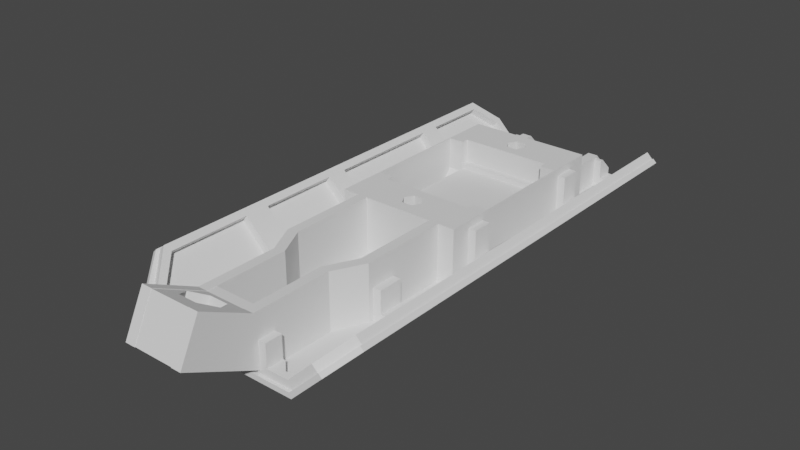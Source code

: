 # Source: FootBracket.blend  (saved by Blender 3.3.6; exported with 4.5.12 LTS)
import bpy
from mathutils import Matrix  # noqa: F401  (used for matrix-valued properties, if any)

bpy.ops.wm.read_factory_settings(use_empty=True)
scene = bpy.context.scene
scene.name = 'Scene'

# ---- collections
col_footbracket = bpy.data.collections.new('FootBracket'); scene.collection.children.link(col_footbracket)

# ---- materials (node trees are filled in below, after node groups)
mat_stldefaultmaterial = bpy.data.materials.new('STLDefaultMaterial')
mat_stldefaultmaterial.use_transparent_shadow = False

# ---- material node trees

# ---- world
world_world = bpy.data.worlds.new('World'); scene.world = world_world
world_world.use_nodes = True; world_world.node_tree.nodes.clear()
_N = world_world.node_tree.nodes; _L = world_world.node_tree.links
n0 = _N.new('ShaderNodeOutputWorld'); n0.name = 'World Output'; n0.location = (300, 300)
n1 = _N.new('ShaderNodeBackground'); n1.name = 'Background'; n1.location = (10, 300)
n1.inputs[0].default_value = (0.05088, 0.05088, 0.05088, 1.0)
_L.new(n1.outputs[0], n0.inputs[0])
n0.is_active_output = True
world_world.color = (0.05088, 0.05088, 0.05088)
world_world.use_sun_shadow = False
world_world.sun_shadow_jitter_overblur = 0.0

# ---- meshes
me_footbracket = bpy.data.meshes.new('FootBracket')
me_footbracket.from_pydata([(4.0, -43.53, -28.0), (4.0, -43.53, -17.01), (7.0, -37.53, -17.01), (7.0, -37.53, -28.0), (4.0, -59.99, -17.06), (4.0, -60.0, -17.01), (4.0, -57.13, -28.0), (4.0, -58.05, -24.49), (4.0, -58.06, -17.06), (7.0, 20.29, -17.3), (7.0, 25.0, -22.0), (7.0, 25.0, -28.0), (7.0, 20.29, -28.0), (4.0, -73.92, -19.97), (4.0, -60.02, -26.91), (4.0, -60.0, -27.0), (4.0, -70.0, -12.0), (4.0, -62.0, -16.0), (4.0, -61.99, -16.08), (4.0, -69.97, -12.08), (4.0, -74.0, -20.0), (4.0, -60.01, -17.06), (4.0, -58.0, -28.0), (4.0, -59.97, -26.94), (4.0, -58.04, -27.93), (7.0, -20.29, -17.01), (7.0, -20.29, -28.0), (7.0, 32.0, -28.0), (7.0, 32.0, -22.0), (7.0, 35.0, -25.0), (7.0, 35.0, -28.5), (7.0, 35.0, -28.5), (7.0, 35.0, -28.0), (-7.0, -37.53, -28.0), (-7.0, -37.53, -17.01), (-4.0, -43.53, -17.01), (-4.0, -43.53, -28.0), (-4.0, -58.05, -24.49), (-4.0, -57.13, -28.0), (-4.0, -60.0, -17.01), (-4.0, -59.99, -17.06), (-4.0, -58.06, -17.06), (-7.0, 25.0, -28.0), (-7.0, 25.0, -22.0), (-7.0, 20.29, -17.3), (-7.0, 20.29, -28.0), (-4.0, -69.97, -12.08), (-4.0, -61.99, -16.08), (-4.0, -62.0, -16.0), (-4.0, -74.0, -20.0), (-4.0, -60.0, -27.0), (-4.0, -60.02, -26.91), (-4.0, -73.92, -19.97), (-4.0, -70.0, -12.0), (-4.0, -60.01, -17.06), (-4.0, -58.0, -28.0), (-4.0, -58.04, -27.93), (-4.0, -59.97, -26.94), (-7.0, -20.29, -28.0), (-7.0, -20.29, -17.01), (-7.0, 35.0, -28.5), (-7.0, 35.0, -28.5), (-7.0, 35.0, -25.0), (-7.0, 32.0, -22.0), (-7.0, 32.0, -28.0), (-7.0, 35.0, -28.0), (9.0, -38.0, -28.0), (9.0, -38.0, -17.01), (6.0, -44.0, -17.01), (6.0, -44.0, -28.0), (6.0, -56.0, -27.9), (6.0, -56.0, -28.0), (6.0, -60.0, -17.01), (6.0, -58.72, -21.9), (6.0, -56.0, -21.9), (9.0, 25.0, -28.0), (9.0, 25.0, -22.0), (9.0, 20.29, -17.3), (9.0, 20.29, -28.0), (6.0, -60.0, -27.0), (6.0, -62.0, -16.0), (6.0, -70.0, -12.0), (6.0, -74.0, -20.0), (6.0, -59.4, -27.3), (6.0, -59.4, -21.9), (9.0, -32.0, -28.0), (9.0, -20.29, -28.0), (9.0, -20.29, -17.01), (9.0, -37.0, -28.0), (9.0, -37.0, -21.9), (9.0, -32.0, -21.9), (9.0, 35.0, -28.5), (9.0, 35.0, -28.5), (9.0, 35.0, -25.0), (9.0, 32.0, -22.0), (9.0, 32.0, -22.69), (9.0, 34.5, -25.1), (9.0, 34.5, -27.9), (9.0, 34.5, -28.0), (9.0, 35.0, -28.0), (9.0, 31.8, -22.5), (9.0, 31.1, -28.0), (9.0, 31.1, -27.9), (9.0, 31.1, -25.1), (9.0, 31.1, -22.5), (-6.0, -44.0, -28.0), (-6.0, -44.0, -17.01), (-9.0, -38.0, -17.01), (-9.0, -38.0, -28.0), (-6.0, -58.72, -21.9), (-6.0, -60.0, -17.01), (-6.0, -56.0, -28.0), (-6.0, -56.0, -27.9), (-6.0, -56.0, -21.9), (-9.0, 20.29, -17.3), (-9.0, 25.0, -22.0), (-9.0, 25.0, -28.0), (-9.0, 20.29, -28.0), (-6.0, -60.0, -27.0), (-6.0, -74.0, -20.0), (-6.0, -70.0, -12.0), (-6.0, -62.0, -16.0), (-6.0, -59.4, -27.3), (-6.0, -59.4, -21.9), (-9.0, -37.0, -28.0), (-9.0, -20.29, -17.01), (-9.0, -20.29, -28.0), (-9.0, -32.0, -28.0), (-9.0, -32.0, -28.0), (-9.0, -32.0, -21.9), (-9.0, -37.0, -28.0), (-9.0, -37.0, -21.9), (-9.0, 34.5, -25.1), (-9.0, 32.0, -22.69), (-9.0, 32.0, -22.0), (-9.0, 35.0, -25.0), (-9.0, 35.0, -28.5), (-9.0, 35.0, -28.5), (-9.0, 35.0, -28.0), (-9.0, 34.5, -28.0), (-9.0, 34.5, -27.9), (-9.0, 31.1, -28.0), (-9.0, 31.8, -22.5), (-9.0, 31.1, -22.5), (-9.0, 31.1, -25.1), (-9.0, 31.1, -27.9), (5.5, -58.0, -28.0), (5.5, -59.4, -27.3), (-5.5, -59.4, -27.3), (-5.5, -58.0, -28.0), (-12.29, -16.0, -27.41), (-12.29, -16.0, -28.0), (-12.29, -20.29, -28.0), (-12.29, 20.29, -17.01), (-12.29, 20.29, -28.0), (-12.29, 15.94, -28.0), (-12.29, 15.94, -27.41), (-12.29, -20.29, -17.01), (-12.29, -16.0, -18.5), (-12.29, 15.9, -18.5), (-12.29, 11.9, -18.5), (-12.29, 11.9, -27.41), (-12.29, 11.9, -28.0), (-12.29, -12.0, -28.0), (-12.29, -12.0, -27.41), (-12.29, -12.0, -18.5), (12.29, 15.94, -27.41), (12.29, 15.94, -28.0), (12.29, 20.29, -28.0), (12.29, -20.29, -17.01), (12.29, -20.29, -28.0), (12.29, -16.0, -28.0), (12.29, -16.0, -27.41), (12.29, -16.0, -18.5), (12.29, 20.29, -17.01), (12.29, 15.9, -18.5), (12.29, -12.0, -18.5), (12.29, -12.0, -27.41), (12.29, -12.0, -28.0), (12.29, 11.9, -28.0), (12.29, 11.9, -27.41), (12.29, 11.9, -18.5), (9.1, 12.1, -17.01), (9.1, 10.6, -17.01), (12.1, 10.6, -17.01), (0.9975, -14.27, -17.01), (1.995, -16.0, -17.01), (-2.9, -12.1, -17.01), (-0.9975, -14.27, -17.01), (9.1, -12.1, -17.01), (2.9, -12.1, -17.01), (12.1, -10.6, -17.01), (9.1, -10.6, -17.01), (-9.1, -12.1, -17.01), (-9.1, -10.6, -17.01), (-12.1, -10.6, -17.01), (-12.1, 10.6, -17.01), (-9.1, 10.6, -17.01), (-9.1, 12.1, -17.01), (0.9975, -17.73, -17.01), (-0.9975, -17.73, -17.01), (-1.995, -16.0, -17.01), (-0.9975, 14.27, -17.01), (-1.995, 16.0, -17.01), (-2.9, 12.1, -17.01), (2.9, 12.1, -17.01), (0.9975, 14.27, -17.01), (1.995, 16.0, -17.01), (-0.9975, 17.73, -17.01), (0.9975, 17.73, -17.01), (-6.574e-05, -20.29, -28.0), (-6.574e-05, 20.29, -28.0), (-2.9, -10.6, -21.6), (2.9, -10.6, -21.6), (2.9, -10.6, -22.6), (-2.9, -10.6, -22.6), (12.1, 10.6, -22.6), (12.1, 10.6, -23.3), (12.1, -10.6, -23.3), (12.1, -10.6, -22.6), (-9.1, 10.6, -21.6), (-8.9, 10.6, -22.6), (-2.9, 10.6, -22.6), (-2.9, 10.6, -21.6), (-12.1, 10.6, -23.3), (-12.1, 8.1, -27.1), (-8.9, 8.1, -27.1), (-8.9, 10.6, -23.3), (2.9, 10.6, -21.6), (2.9, 10.6, -22.6), (8.9, 10.6, -22.6), (9.1, 10.6, -21.6), (-2.9, 12.1, -21.6), (-9.1, 12.1, -21.6), (9.1, 12.1, -21.6), (2.9, 12.1, -21.6), (-9.1, -10.6, -21.6), (-9.1, -12.1, -21.6), (-2.9, -12.1, -21.6), (9.1, -10.6, -21.6), (2.9, -12.1, -21.6), (9.1, -12.1, -21.6), (-12.1, -10.6, -21.6), (-12.1, 10.6, -21.6), (12.1, -10.6, -21.6), (12.1, 10.6, -21.6), (-8.9, -8.1, -27.1), (-8.9, -10.6, -23.3), (-12.1, -10.6, -22.6), (-12.1, -10.6, -23.3), (-12.1, 10.6, -22.6), (12.1, -8.1, -27.1), (8.9, -8.1, -27.1), (8.9, -10.6, -23.3), (-8.9, -10.6, -22.6), (8.9, 10.6, -23.3), (8.9, 8.1, -27.1), (12.1, 8.1, -27.1), (8.9, -10.6, -22.6), (-12.1, -8.1, -27.1), (-0.9975, -69.52, -22.17), (0.9975, -69.52, -22.17), (-1.995, -67.97, -22.94), (-0.9975, -66.43, -23.71), (1.995, -67.97, -22.94), (0.9975, -66.43, -23.71), (-3.675, -64.03, -15.05), (-3.001, -62.98, -15.58), (2.357, -61.99, -16.08), (3.675, -64.03, -15.05), (-1.837, -66.87, -13.63), (1.837, -66.87, -13.63), (1.838, -61.18, -16.48), (-1.838, -61.18, -16.48), (1.837, 19.18, -29.0), (-6.687e-05, 19.18, -29.0), (-6.687e-05, 35.0, -29.0), (13.0, 35.0, -29.0), (13.0, -60.0, -29.0), (-6.687e-05, -60.0, -29.0), (-6.687e-05, -19.18, -29.0), (1.838, -19.18, -29.0), (3.675, -16.0, -29.0), (3.675, 16.0, -29.0), (1.837, -12.82, -29.0), (-6.687e-05, -12.82, -29.0), (-6.687e-05, 12.82, -29.0), (1.838, 12.82, -29.0), (23.0, -55.0, -19.0), (19.46, -60.0, -22.54), (19.46, 35.0, -22.54), (23.0, 30.0, -19.0), (-1.837, 12.82, -29.0), (-1.837, -12.82, -29.0), (-3.675, 16.0, -29.0), (-3.675, -16.0, -29.0), (-1.837, 19.18, -29.0), (-13.0, -60.0, -29.0), (-13.0, 35.0, -29.0), (-1.837, -19.18, -29.0), (-23.0, -55.0, -19.0), (-23.0, 30.0, -19.0), (-19.46, 35.0, -22.54), (-19.46, -60.0, -22.54), (5.5, -59.4, -28.0), (-6.574e-05, -60.0, -28.0), (12.59, -60.0, -28.0), (12.59, -59.4, -28.0), (12.54, -59.4, -28.0), (10.0, -59.4, -28.0), (8.0, -59.4, -28.0), (5.9, -59.4, -28.0), (12.54, 34.5, -28.0), (12.59, 34.5, -28.0), (12.59, 35.0, -28.0), (11.01, 34.5, -28.0), (12.39, -16.0, -28.0), (9.0, -32.0, -28.0), (12.54, -32.0, -28.0), (12.59, -32.0, -28.0), (12.59, 33.1, -28.0), (12.53, 33.1, -28.0), (11.2, 31.48, -28.0), (11.01, 31.1, -28.0), (12.39, 15.94, -28.0), (12.39, 11.9, -28.0), (12.39, -12.0, -28.0), (9.0, -37.0, -28.0), (8.0, -56.0, -28.0), (10.0, -58.0, -28.0), (12.54, -58.0, -28.0), (12.54, -37.0, -28.0), (12.59, -58.0, -28.0), (12.59, -37.0, -28.0), (-6.574e-05, 35.0, -28.0), (21.09, -12.0, -19.49), (21.09, 11.9, -19.49), (14.87, 11.9, -25.72), (14.87, -12.0, -25.72), (21.09, -32.0, -19.49), (21.09, -16.0, -19.49), (14.87, -16.0, -25.72), (14.83, 14.66, -25.76), (14.83, 15.94, -25.76), (21.09, 15.94, -19.49), (21.09, 29.3, -19.49), (17.69, 33.1, -22.89), (18.76, -60.0, -21.83), (18.76, 35.0, -21.83), (18.09, 34.5, -22.49), (18.09, -59.4, -22.49), (22.09, -54.4, -18.49), (22.29, 30.0, -18.29), (22.09, 30.0, -18.49), (22.29, -55.0, -18.29), (22.09, -37.0, -18.49), (22.09, 15.94, -18.49), (22.09, 11.9, -18.49), (22.09, -12.0, -18.49), (22.09, -32.0, -18.49), (22.09, -16.0, -18.49), (21.09, -53.7, -19.49), (21.09, -37.0, -19.49), (17.69, -58.0, -22.89), (-12.54, -59.4, -28.0), (-12.59, -59.4, -28.0), (-12.59, -60.0, -28.0), (-5.5, -59.4, -28.0), (-5.9, -59.4, -28.0), (-8.0, -59.4, -28.0), (-10.0, -59.4, -28.0), (-12.31, 32.68, -28.0), (-12.53, 33.1, -28.0), (-12.59, 33.1, -28.0), (-12.59, -32.0, -28.0), (-12.54, -32.0, -28.0), (-12.39, -16.0, -28.0), (-11.01, 31.1, -28.0), (-12.39, 15.94, -28.0), (-12.39, 11.9, -28.0), (-12.39, -12.0, -28.0), (-11.01, 34.5, -28.0), (-12.59, 35.0, -28.0), (-12.59, 34.5, -28.0), (-12.54, 34.5, -28.0), (-8.0, -56.0, -28.0), (-12.54, -37.0, -28.0), (-12.54, -58.0, -28.0), (-10.0, -58.0, -28.0), (-12.59, -37.0, -28.0), (-12.59, -58.0, -28.0), (-21.09, -53.7, -19.49), (-17.69, -58.0, -22.89), (-21.09, -37.0, -19.49), (-18.76, 35.0, -21.83), (-18.76, -60.0, -21.83), (-18.09, -59.4, -22.49), (-18.09, 34.5, -22.49), (-22.09, 11.9, -18.49), (-22.09, 15.94, -18.49), (-22.09, 30.0, -18.49), (-22.29, -55.0, -18.29), (-22.09, -54.4, -18.49), (-22.29, 30.0, -18.29), (-22.09, -16.0, -18.49), (-22.09, -12.0, -18.49), (-22.09, -37.0, -18.49), (-22.09, -32.0, -18.49), (-17.69, 33.1, -22.89), (-21.09, 29.3, -19.49), (-21.09, 15.94, -19.49), (-14.83, 15.94, -25.76), (-21.09, -16.0, -19.49), (-21.09, -32.0, -19.49), (-14.87, -16.0, -25.72), (-14.83, 14.66, -25.76), (-14.87, -12.0, -25.72), (-21.09, 11.9, -19.49), (-21.09, -12.0, -19.49), (-14.87, 11.9, -25.72), (-0.9975, -17.73, -26.0), (-1.995, -16.0, -26.0), (0.9975, -17.73, -26.0), (1.995, -16.0, -26.0), (0.9975, -14.27, -26.0), (-0.9975, -14.27, -26.0), (-1.837, -19.18, -28.0), (-3.675, -16.0, -28.0), (1.838, -19.18, -28.0), (3.675, -16.0, -28.0), (1.837, -12.82, -28.0), (-1.837, -12.82, -28.0), (-0.9975, 14.27, -26.0), (-1.995, 16.0, -26.0), (0.9975, 14.27, -26.0), (1.995, 16.0, -26.0), (0.9975, 17.73, -26.0), (-0.9975, 17.73, -26.0), (-1.837, 12.82, -28.0), (-3.675, 16.0, -28.0), (1.838, 12.82, -28.0), (3.675, 16.0, -28.0), (1.837, 19.18, -28.0), (-1.837, 19.18, -28.0), (-0.9975, -64.9, -20.67), (-1.995, -66.45, -19.89), (0.9975, -64.9, -20.67), (1.995, -66.45, -19.89), (0.9975, -67.99, -19.12), (-0.9975, -67.99, -19.12), (-1.837, -62.71, -19.53), (-3.675, -65.55, -18.11), (1.838, -62.71, -19.53), (3.675, -65.55, -18.11), (1.837, -68.4, -16.68), (-1.837, -68.4, -16.68), (19.95, 15.94, -18.32), (20.94, 15.94, -17.34), (20.94, 30.0, -17.34), (19.94, 29.3, -18.34), (11.01, 31.1, -26.4), (11.01, 34.5, -26.4), (10.5, 34.5, -26.4), (10.5, 31.1, -26.4), (16.54, 33.1, -21.74), (16.94, 34.5, -21.34), (11.88, 34.5, -26.4), (12.01, 33.1, -26.31), (19.94, -53.7, -18.34), (16.54, -58.0, -21.74), (16.94, -59.4, -21.34), (20.94, -54.4, -17.34), (11.88, -58.0, -26.4), (11.88, -59.4, -26.4), (8.0, -56.0, -26.4), (7.5, -56.0, -26.4), (7.5, -59.4, -26.4), (8.0, -59.4, -26.4), (19.94, -37.0, -18.34), (20.94, -37.0, -17.34), (20.94, -32.0, -17.34), (19.94, -32.0, -18.34), (11.88, -32.0, -26.4), (11.88, -37.0, -26.4), (10.6, -32.0, -26.4), (10.6, -37.0, -26.4), (19.95, -12.0, -18.32), (20.94, -12.0, -17.34), (20.94, 11.9, -17.34), (19.95, 11.9, -18.32), (19.95, -16.0, -18.32), (13.8, -12.0, -23.98), (13.8, -16.0, -23.98), (13.79, 15.94, -23.98), (13.8, 15.9, -18.5), (13.8, 11.9, -18.5), (13.8, 11.9, -23.98), (20.94, -16.0, -17.34), (13.8, -12.0, -18.5), (13.8, -16.0, -18.5), (10.6, -32.0, -21.9), (10.6, -37.0, -21.9), (7.5, -56.0, -21.9), (7.5, -59.4, -21.9), (10.5, 34.5, -25.1), (10.5, 31.1, -25.1), (10.0, -58.0, -26.4), (10.0, -59.4, -26.4), (10.5, 31.8, -22.5), (10.5, 31.1, -22.5), (-19.95, 15.94, -18.32), (-19.94, 29.3, -18.34), (-20.94, 30.0, -17.34), (-20.94, 15.94, -17.34), (-11.01, 31.1, -26.4), (-10.5, 31.1, -26.4), (-10.5, 34.5, -26.4), (-11.01, 34.5, -26.4), (-16.54, 33.1, -21.74), (-12.01, 33.1, -26.31), (-11.88, 34.5, -26.4), (-16.94, 34.5, -21.34), (-19.94, -53.7, -18.34), (-20.94, -54.4, -17.34), (-16.94, -59.4, -21.34), (-16.54, -58.0, -21.74), (-11.88, -59.4, -26.4), (-11.88, -58.0, -26.4), (-8.0, -56.0, -26.4), (-8.0, -59.4, -26.4), (-7.5, -59.4, -26.4), (-7.5, -56.0, -26.4), (-19.94, -37.0, -18.34), (-20.94, -37.0, -17.34), (-19.94, -32.0, -18.34), (-20.94, -32.0, -17.34), (-11.88, -37.0, -26.4), (-11.88, -32.0, -26.4), (-10.6, -37.0, -26.4), (-10.6, -32.0, -26.4), (-19.95, -12.0, -18.32), (-19.95, 11.9, -18.32), (-20.94, 11.9, -17.34), (-20.94, -12.0, -17.34), (-19.95, -16.0, -18.32), (-13.8, -16.0, -23.98), (-13.8, -12.0, -23.98), (-13.79, 15.94, -23.98), (-13.8, 11.9, -23.98), (-13.8, 11.9, -18.5), (-13.8, 15.9, -18.5), (-20.94, -16.0, -17.34), (-13.8, -16.0, -18.5), (-13.8, -12.0, -18.5), (-10.6, -37.0, -21.9), (-10.6, -32.0, -21.9), (-7.5, -59.4, -21.9), (-7.5, -56.0, -21.9), (-10.5, 31.1, -25.1), (-10.5, 34.5, -25.1), (-10.0, -59.4, -26.4), (-10.0, -58.0, -26.4), (-10.5, 31.1, -22.5), (-10.5, 31.8, -22.5)], [], [(0, 1, 2), (0, 2, 3), (4, 5, 1), (1, 0, 6), (6, 7, 8), (8, 4, 1), (1, 6, 8), (9, 10, 11), (9, 11, 12), (13, 14, 15), (16, 17, 18), (16, 18, 19), (13, 15, 20), (16, 19, 13), (13, 20, 16), (4, 21, 18), (18, 17, 5), (18, 5, 4), (22, 15, 14), (14, 23, 24), (24, 7, 6), (22, 14, 24), (22, 24, 6), (3, 2, 25), (3, 25, 26), (27, 28, 29), (29, 30, 31), (32, 27, 29), (29, 31, 32), (11, 10, 28), (11, 28, 27), (33, 34, 35), (33, 35, 36), (37, 38, 36), (35, 39, 40), (41, 37, 36), (35, 40, 41), (36, 35, 41), (42, 43, 44), (42, 44, 45), (46, 47, 48), (49, 50, 51), (49, 51, 52), (46, 48, 53), (49, 52, 46), (46, 53, 49), (48, 47, 54), (54, 40, 39), (54, 39, 48), (55, 38, 37), (56, 57, 51), (55, 37, 56), (51, 50, 55), (55, 56, 51), (58, 59, 34), (58, 34, 33), (60, 61, 62), (62, 63, 64), (65, 60, 62), (62, 64, 65), (64, 63, 43), (64, 43, 42), (66, 67, 68), (66, 68, 69), (70, 71, 69), (69, 68, 72), (72, 73, 74), (74, 70, 69), (69, 72, 74), (75, 76, 77), (75, 77, 78), (79, 80, 81), (79, 81, 82), (73, 72, 80), (80, 79, 83), (84, 73, 80), (80, 83, 84), (85, 86, 87), (67, 66, 88), (67, 88, 89), (90, 85, 87), (67, 89, 90), (87, 67, 90), (91, 92, 93), (93, 94, 95), (96, 97, 98), (93, 95, 96), (99, 91, 93), (96, 98, 99), (93, 96, 99), (100, 95, 94), (76, 75, 101), (102, 103, 104), (76, 101, 102), (100, 94, 76), (76, 102, 104), (76, 104, 100), (105, 106, 107), (105, 107, 108), (109, 110, 106), (106, 105, 111), (111, 112, 113), (113, 109, 106), (106, 111, 113), (114, 115, 116), (114, 116, 117), (118, 119, 120), (118, 120, 121), (122, 118, 121), (121, 110, 109), (123, 122, 121), (121, 109, 123), (124, 108, 107), (107, 125, 126), (126, 127, 128), (126, 128, 129), (130, 124, 107), (131, 130, 107), (107, 126, 129), (107, 129, 131), (132, 133, 134), (135, 136, 137), (138, 139, 140), (135, 137, 138), (132, 134, 135), (138, 140, 132), (135, 138, 132), (141, 116, 115), (134, 133, 142), (143, 144, 145), (134, 142, 143), (145, 141, 115), (115, 134, 143), (115, 143, 145), (20, 15, 79), (20, 79, 82), (16, 20, 82), (16, 82, 81), (2, 1, 68), (2, 68, 67), (25, 2, 67), (25, 67, 87), (1, 5, 72), (1, 72, 68), (77, 76, 10), (77, 10, 9), (5, 17, 80), (5, 80, 72), (83, 79, 15), (15, 22, 146), (147, 83, 15), (15, 146, 147), (17, 16, 81), (17, 81, 80), (30, 29, 93), (30, 93, 92), (29, 28, 94), (29, 94, 93), (28, 10, 76), (28, 76, 94), (31, 30, 92), (31, 92, 91), (50, 49, 119), (50, 119, 118), (49, 53, 120), (49, 120, 119), (35, 34, 107), (35, 107, 106), (107, 34, 59), (107, 59, 125), (39, 35, 106), (39, 106, 110), (44, 43, 115), (44, 115, 114), (48, 39, 110), (48, 110, 121), (148, 149, 55), (55, 50, 118), (118, 122, 148), (55, 118, 148), (53, 48, 121), (53, 121, 120), (62, 61, 136), (62, 136, 135), (63, 62, 135), (63, 135, 134), (43, 63, 134), (43, 134, 115), (137, 136, 61), (137, 61, 60), (150, 151, 152), (153, 154, 155), (153, 155, 156), (150, 152, 157), (158, 150, 157), (153, 156, 159), (160, 161, 162), (153, 159, 160), (158, 157, 153), (163, 164, 165), (165, 158, 153), (160, 162, 163), (165, 153, 160), (160, 163, 165), (166, 167, 168), (169, 170, 171), (171, 172, 173), (166, 168, 174), (175, 166, 174), (169, 171, 173), (176, 177, 178), (169, 173, 176), (175, 174, 169), (179, 180, 181), (181, 175, 169), (176, 178, 179), (181, 169, 176), (176, 179, 181), (174, 182, 183), (174, 183, 184), (185, 186, 169), (187, 188, 185), (189, 190, 187), (187, 185, 169), (169, 174, 184), (191, 192, 189), (169, 184, 191), (189, 187, 169), (191, 189, 169), (193, 194, 195), (196, 197, 198), (196, 198, 153), (169, 186, 199), (169, 199, 200), (196, 153, 157), (195, 196, 157), (157, 169, 200), (201, 188, 187), (157, 200, 201), (193, 195, 157), (201, 187, 193), (193, 157, 201), (202, 203, 153), (153, 198, 204), (204, 205, 206), (202, 153, 204), (202, 204, 206), (207, 206, 205), (205, 182, 174), (153, 203, 208), (153, 208, 209), (207, 205, 174), (174, 153, 209), (207, 174, 209), (170, 169, 87), (170, 87, 86), (126, 125, 157), (126, 157, 152), (25, 87, 169), (169, 157, 125), (59, 58, 210), (169, 125, 59), (210, 26, 25), (25, 169, 59), (25, 59, 210), (78, 77, 174), (78, 174, 168), (154, 153, 114), (154, 114, 117), (44, 114, 153), (153, 174, 77), (9, 12, 211), (153, 77, 9), (211, 45, 44), (44, 153, 9), (44, 9, 211), (212, 213, 214), (212, 214, 215), (216, 217, 218), (216, 218, 219), (220, 221, 222), (220, 222, 223), (224, 225, 226), (224, 226, 227), (228, 229, 230), (228, 230, 231), (220, 223, 232), (220, 232, 233), (228, 231, 234), (228, 234, 235), (212, 236, 237), (212, 237, 238), (239, 213, 240), (239, 240, 241), (195, 242, 243), (195, 243, 196), (244, 239, 192), (244, 192, 191), (245, 244, 191), (245, 191, 184), (196, 243, 220), (196, 220, 197), (183, 231, 245), (183, 245, 184), (236, 242, 195), (236, 195, 194), (205, 235, 234), (205, 234, 182), (198, 233, 232), (198, 232, 204), (204, 232, 235), (204, 235, 205), (197, 220, 233), (197, 233, 198), (234, 231, 183), (234, 183, 182), (228, 235, 232), (228, 232, 223), (241, 240, 190), (241, 190, 189), (238, 237, 193), (238, 193, 187), (193, 237, 236), (193, 236, 194), (212, 238, 240), (212, 240, 213), (240, 238, 187), (240, 187, 190), (239, 241, 189), (239, 189, 192), (227, 226, 246), (227, 246, 247), (248, 249, 224), (248, 224, 250), (218, 251, 252), (218, 252, 253), (250, 224, 227), (250, 227, 221), (221, 227, 247), (221, 247, 254), (254, 247, 249), (254, 249, 248), (255, 256, 257), (255, 257, 217), (230, 255, 217), (230, 217, 216), (252, 251, 257), (252, 257, 256), (219, 218, 253), (219, 253, 258), (258, 253, 255), (258, 255, 230), (259, 246, 226), (259, 226, 225), (253, 252, 256), (253, 256, 255), (217, 257, 251), (217, 251, 218), (247, 246, 259), (247, 259, 249), (249, 259, 225), (249, 225, 224), (223, 222, 229), (223, 229, 228), (236, 254, 248), (236, 248, 242), (243, 250, 221), (243, 221, 220), (242, 248, 250), (242, 250, 243), (244, 219, 258), (244, 258, 239), (231, 230, 216), (231, 216, 245), (245, 216, 219), (245, 219, 244), (214, 258, 230), (214, 230, 229), (254, 215, 222), (254, 222, 221), (239, 258, 214), (239, 214, 213), (212, 215, 254), (212, 254, 236), (229, 222, 215), (229, 215, 214), (13, 52, 260), (13, 260, 261), (262, 260, 52), (51, 57, 23), (262, 52, 51), (263, 262, 51), (51, 23, 14), (13, 261, 264), (265, 263, 51), (14, 13, 264), (265, 51, 14), (14, 264, 265), (266, 267, 47), (18, 268, 269), (19, 18, 269), (266, 47, 46), (270, 266, 46), (19, 269, 271), (271, 270, 46), (46, 19, 271), (272, 268, 18), (54, 47, 267), (54, 267, 273), (272, 18, 21), (54, 273, 272), (272, 21, 54), (13, 19, 46), (13, 46, 52), (41, 40, 54), (54, 21, 4), (4, 8, 41), (54, 4, 41), (56, 37, 41), (41, 8, 7), (7, 24, 56), (41, 7, 56), (56, 24, 23), (56, 23, 57), (274, 275, 276), (277, 278, 279), (279, 280, 281), (279, 281, 282), (274, 276, 277), (283, 274, 277), (277, 279, 282), (284, 285, 286), (277, 282, 284), (283, 277, 284), (284, 286, 287), (284, 287, 283), (288, 289, 278), (278, 277, 290), (290, 291, 288), (278, 290, 288), (292, 286, 285), (292, 285, 293), (294, 292, 293), (294, 293, 295), (276, 275, 296), (276, 296, 294), (279, 297, 298), (299, 280, 279), (295, 299, 279), (298, 276, 294), (295, 279, 298), (294, 295, 298), (300, 301, 302), (302, 298, 297), (297, 303, 300), (302, 297, 300), (304, 146, 22), (22, 6, 0), (0, 3, 26), (26, 210, 305), (305, 306, 307), (308, 309, 310), (305, 307, 308), (0, 26, 305), (22, 0, 305), (305, 308, 310), (305, 310, 311), (304, 22, 305), (305, 311, 304), (312, 313, 314), (314, 99, 98), (315, 312, 314), (314, 98, 315), (316, 171, 170), (170, 86, 85), (317, 318, 319), (170, 85, 317), (170, 317, 319), (319, 320, 321), (321, 322, 323), (323, 101, 75), (75, 78, 168), (168, 167, 324), (325, 179, 178), (325, 178, 326), (316, 170, 319), (324, 325, 326), (326, 316, 319), (321, 323, 75), (321, 75, 168), (326, 319, 321), (321, 168, 324), (321, 324, 326), (327, 88, 66), (66, 69, 71), (328, 329, 330), (66, 71, 328), (331, 327, 66), (332, 333, 331), (328, 330, 332), (331, 66, 328), (328, 332, 331), (11, 27, 32), (32, 334, 211), (211, 12, 11), (32, 211, 11), (335, 336, 337), (338, 335, 337), (339, 340, 341), (338, 337, 342), (319, 339, 341), (341, 338, 342), (343, 344, 345), (319, 341, 342), (343, 345, 346), (319, 342, 343), (343, 346, 320), (343, 320, 319), (307, 306, 347), (348, 314, 313), (348, 313, 349), (350, 307, 347), (351, 350, 347), (352, 348, 349), (352, 349, 353), (351, 347, 354), (355, 351, 354), (354, 352, 353), (356, 357, 358), (354, 353, 356), (359, 355, 354), (358, 360, 359), (354, 356, 358), (354, 358, 359), (361, 362, 333), (333, 332, 363), (333, 363, 361), (364, 365, 366), (305, 210, 58), (58, 33, 36), (36, 38, 55), (55, 149, 367), (368, 369, 370), (368, 370, 364), (364, 366, 305), (305, 58, 36), (305, 36, 55), (368, 364, 305), (305, 55, 367), (305, 367, 368), (371, 372, 373), (373, 374, 375), (375, 127, 126), (152, 151, 376), (375, 126, 152), (116, 141, 377), (154, 117, 116), (378, 155, 154), (163, 162, 379), (380, 163, 379), (375, 152, 376), (380, 379, 378), (375, 376, 380), (116, 377, 371), (154, 116, 371), (373, 375, 380), (378, 154, 371), (373, 380, 378), (373, 378, 371), (381, 139, 138), (138, 382, 383), (384, 381, 138), (138, 383, 384), (385, 111, 105), (108, 124, 386), (385, 105, 108), (387, 388, 385), (389, 390, 387), (108, 386, 389), (387, 385, 108), (108, 389, 387), (42, 45, 211), (211, 334, 65), (64, 42, 211), (211, 65, 64), (391, 392, 390), (390, 389, 393), (390, 393, 391), (383, 382, 394), (395, 366, 365), (395, 365, 396), (397, 383, 394), (398, 399, 400), (400, 397, 394), (401, 395, 396), (401, 396, 402), (400, 394, 403), (404, 405, 398), (398, 400, 403), (403, 401, 402), (406, 407, 404), (403, 402, 406), (404, 398, 403), (403, 406, 404), (373, 408, 409), (409, 410, 411), (373, 409, 411), (412, 413, 374), (414, 412, 374), (374, 373, 411), (374, 411, 415), (416, 414, 374), (417, 418, 416), (374, 415, 419), (419, 417, 416), (419, 416, 374), (279, 278, 306), (279, 306, 305), (91, 99, 314), (277, 276, 334), (334, 32, 31), (91, 314, 277), (277, 334, 31), (91, 277, 31), (278, 289, 347), (278, 347, 306), (290, 277, 314), (290, 314, 348), (291, 290, 348), (291, 348, 352), (288, 291, 352), (288, 352, 354), (289, 288, 354), (289, 354, 347), (297, 279, 305), (297, 305, 366), (60, 65, 334), (334, 276, 298), (298, 382, 138), (298, 138, 137), (60, 334, 298), (60, 298, 137), (303, 297, 366), (303, 366, 395), (298, 302, 394), (298, 394, 382), (302, 301, 403), (302, 403, 394), (301, 300, 401), (301, 401, 403), (300, 303, 395), (300, 395, 401), (200, 420, 421), (200, 421, 201), (422, 420, 200), (422, 200, 199), (423, 422, 199), (423, 199, 186), (424, 423, 186), (424, 186, 185), (425, 424, 185), (425, 185, 188), (201, 421, 425), (201, 425, 188), (421, 420, 426), (421, 426, 427), (420, 422, 428), (420, 428, 426), (422, 423, 429), (422, 429, 428), (423, 424, 430), (423, 430, 429), (424, 425, 431), (424, 431, 430), (425, 421, 427), (425, 427, 431), (295, 427, 426), (295, 426, 299), (299, 426, 428), (428, 281, 280), (428, 280, 299), (281, 428, 429), (281, 429, 282), (282, 429, 430), (282, 430, 284), (284, 430, 431), (431, 293, 285), (431, 285, 284), (293, 431, 427), (293, 427, 295), (202, 432, 433), (202, 433, 203), (434, 432, 202), (434, 202, 206), (435, 434, 206), (435, 206, 207), (436, 435, 207), (436, 207, 209), (437, 436, 209), (437, 209, 208), (203, 433, 437), (203, 437, 208), (433, 432, 438), (433, 438, 439), (432, 434, 440), (432, 440, 438), (434, 435, 441), (434, 441, 440), (435, 436, 442), (435, 442, 441), (436, 437, 443), (436, 443, 442), (437, 433, 439), (437, 439, 443), (294, 439, 438), (294, 438, 292), (292, 438, 440), (440, 287, 286), (440, 286, 292), (287, 440, 441), (287, 441, 283), (283, 441, 442), (283, 442, 274), (274, 442, 443), (443, 296, 275), (443, 275, 274), (296, 443, 439), (296, 439, 294), (263, 444, 445), (263, 445, 262), (265, 446, 444), (265, 444, 263), (264, 447, 446), (264, 446, 265), (261, 448, 447), (261, 447, 264), (260, 449, 448), (260, 448, 261), (262, 445, 449), (262, 449, 260), (445, 444, 450), (445, 450, 451), (450, 444, 446), (450, 446, 452), (452, 446, 447), (452, 447, 453), (447, 448, 454), (447, 454, 453), (448, 449, 455), (448, 455, 454), (449, 445, 451), (449, 451, 455), (273, 267, 266), (266, 451, 450), (266, 450, 273), (450, 452, 272), (450, 272, 273), (269, 268, 272), (272, 452, 453), (272, 453, 269), (269, 453, 454), (269, 454, 271), (454, 455, 270), (454, 270, 271), (270, 455, 451), (270, 451, 266), (341, 316, 326), (341, 326, 338), (342, 337, 325), (325, 324, 343), (325, 343, 342), (147, 146, 304), (376, 414, 416), (376, 416, 380), (411, 378, 379), (379, 419, 415), (379, 415, 411), (148, 367, 149), (456, 457, 458), (456, 458, 459), (460, 461, 462), (460, 462, 463), (464, 465, 466), (464, 466, 467), (459, 458, 465), (459, 465, 464), (468, 469, 470), (468, 470, 471), (469, 472, 473), (469, 473, 470), (474, 475, 476), (474, 476, 477), (478, 468, 471), (478, 471, 479), (478, 479, 480), (478, 480, 481), (481, 482, 483), (481, 483, 478), (483, 482, 484), (483, 484, 485), (486, 487, 488), (486, 488, 489), (489, 488, 457), (489, 457, 456), (490, 486, 491), (490, 491, 492), (493, 494, 495), (493, 495, 496), (481, 480, 497), (481, 497, 490), (490, 497, 487), (490, 487, 486), (491, 498, 499), (491, 499, 492), (489, 456, 493), (489, 493, 496), (484, 500, 501), (484, 501, 485), (475, 502, 503), (475, 503, 476), (462, 504, 505), (462, 505, 463), (472, 506, 507), (472, 507, 473), (506, 474, 477), (506, 477, 507), (467, 466, 461), (467, 461, 460), (504, 508, 509), (504, 509, 505), (510, 511, 512), (510, 512, 513), (514, 515, 516), (514, 516, 517), (518, 519, 520), (518, 520, 521), (511, 518, 521), (511, 521, 512), (522, 523, 524), (522, 524, 525), (525, 524, 526), (525, 526, 527), (528, 529, 530), (528, 530, 531), (532, 533, 523), (532, 523, 522), (532, 534, 535), (532, 535, 533), (534, 532, 536), (534, 536, 537), (536, 538, 539), (536, 539, 537), (540, 541, 542), (540, 542, 543), (541, 510, 513), (541, 513, 542), (544, 545, 546), (544, 546, 540), (547, 548, 549), (547, 549, 550), (534, 544, 551), (534, 551, 535), (544, 540, 543), (544, 543, 551), (546, 545, 552), (546, 552, 553), (541, 548, 547), (541, 547, 510), (539, 538, 554), (539, 554, 555), (531, 530, 556), (531, 556, 557), (516, 515, 558), (516, 558, 559), (527, 526, 560), (527, 560, 561), (561, 560, 529), (561, 529, 528), (519, 514, 517), (519, 517, 520), (559, 558, 562), (559, 562, 563), (458, 457, 356), (458, 356, 353), (461, 466, 312), (461, 312, 315), (320, 346, 464), (464, 467, 321), (464, 321, 320), (312, 466, 465), (465, 349, 313), (465, 313, 312), (351, 471, 470), (351, 470, 350), (469, 468, 361), (469, 361, 363), (307, 350, 470), (470, 473, 308), (470, 308, 307), (332, 330, 472), (472, 469, 363), (472, 363, 332), (308, 473, 507), (308, 507, 309), (71, 70, 475), (475, 474, 328), (475, 328, 71), (468, 478, 362), (468, 362, 361), (479, 471, 351), (479, 351, 355), (339, 481, 490), (339, 490, 340), (480, 479, 355), (480, 355, 359), (333, 362, 478), (478, 483, 331), (478, 331, 333), (318, 482, 481), (481, 339, 319), (481, 319, 318), (331, 483, 485), (331, 485, 327), (317, 484, 482), (317, 482, 318), (488, 487, 358), (488, 358, 357), (457, 488, 357), (457, 357, 356), (344, 456, 459), (344, 459, 345), (181, 495, 494), (181, 494, 175), (180, 496, 495), (180, 495, 181), (175, 494, 493), (175, 493, 166), (497, 480, 359), (497, 359, 360), (487, 497, 360), (487, 360, 358), (335, 486, 489), (335, 489, 336), (499, 498, 176), (499, 176, 173), (172, 492, 499), (172, 499, 173), (176, 498, 491), (176, 491, 177), (337, 336, 489), (489, 496, 180), (180, 179, 325), (325, 337, 489), (489, 180, 325), (343, 324, 167), (167, 166, 493), (493, 456, 344), (344, 343, 167), (167, 493, 344), (341, 340, 490), (490, 492, 172), (172, 171, 316), (316, 341, 490), (490, 172, 316), (326, 178, 177), (177, 491, 486), (486, 335, 338), (338, 326, 177), (177, 486, 338), (89, 501, 500), (89, 500, 90), (88, 327, 485), (485, 501, 89), (485, 89, 88), (85, 90, 500), (500, 484, 317), (500, 317, 85), (101, 323, 460), (460, 463, 102), (460, 102, 101), (459, 464, 346), (459, 346, 345), (465, 458, 353), (465, 353, 349), (73, 84, 503), (503, 502, 74), (503, 74, 73), (83, 147, 304), (304, 311, 476), (476, 503, 84), (83, 304, 476), (83, 476, 84), (74, 502, 475), (74, 475, 70), (463, 505, 103), (463, 103, 102), (96, 504, 462), (96, 462, 97), (310, 477, 476), (310, 476, 311), (309, 507, 477), (309, 477, 310), (506, 472, 330), (506, 330, 329), (328, 474, 506), (328, 506, 329), (98, 97, 462), (462, 461, 315), (462, 315, 98), (322, 321, 467), (467, 460, 323), (467, 323, 322), (104, 509, 508), (104, 508, 100), (103, 505, 509), (103, 509, 104), (100, 508, 504), (504, 96, 95), (504, 95, 100), (399, 513, 512), (399, 512, 400), (384, 520, 517), (384, 517, 381), (373, 372, 519), (519, 518, 408), (519, 408, 373), (383, 397, 521), (521, 520, 384), (521, 384, 383), (396, 524, 523), (396, 523, 402), (522, 525, 392), (522, 392, 391), (396, 365, 364), (364, 526, 524), (364, 524, 396), (392, 525, 527), (527, 387, 390), (527, 390, 392), (560, 526, 364), (560, 364, 370), (385, 528, 531), (531, 112, 111), (531, 111, 385), (393, 532, 522), (393, 522, 391), (402, 523, 533), (402, 533, 406), (412, 544, 534), (412, 534, 413), (406, 533, 535), (406, 535, 407), (389, 386, 536), (536, 532, 393), (536, 393, 389), (413, 534, 537), (537, 375, 374), (537, 374, 413), (386, 124, 130), (130, 538, 536), (130, 536, 386), (127, 375, 537), (537, 539, 128), (537, 128, 127), (405, 543, 542), (405, 542, 398), (398, 542, 513), (398, 513, 399), (409, 511, 510), (409, 510, 410), (550, 549, 160), (550, 160, 159), (549, 548, 161), (549, 161, 160), (156, 547, 550), (156, 550, 159), (407, 535, 551), (407, 551, 404), (404, 551, 543), (404, 543, 405), (417, 541, 540), (417, 540, 418), (553, 552, 158), (553, 158, 165), (158, 552, 545), (158, 545, 150), (164, 546, 553), (164, 553, 165), (379, 162, 161), (161, 548, 541), (541, 417, 419), (419, 379, 161), (161, 541, 419), (411, 410, 510), (510, 547, 156), (156, 155, 378), (378, 411, 510), (510, 156, 378), (376, 151, 150), (150, 545, 544), (544, 412, 414), (414, 376, 150), (150, 544, 414), (416, 418, 540), (540, 546, 164), (164, 163, 380), (380, 416, 540), (540, 164, 380), (555, 554, 131), (555, 131, 129), (554, 538, 130), (554, 130, 131), (539, 555, 129), (539, 129, 128), (377, 141, 145), (145, 515, 514), (145, 514, 377), (408, 518, 511), (408, 511, 409), (400, 512, 521), (400, 521, 397), (113, 557, 556), (556, 123, 109), (556, 109, 113), (368, 367, 148), (122, 123, 556), (368, 148, 122), (556, 530, 368), (122, 556, 368), (531, 557, 113), (531, 113, 112), (558, 515, 145), (558, 145, 144), (516, 559, 132), (516, 132, 140), (368, 530, 529), (368, 529, 369), (369, 529, 560), (369, 560, 370), (387, 527, 561), (387, 561, 388), (388, 561, 528), (388, 528, 385), (381, 517, 516), (516, 140, 139), (516, 139, 381), (377, 514, 519), (519, 372, 371), (519, 371, 377), (563, 562, 143), (563, 143, 142), (562, 558, 144), (562, 144, 143), (132, 559, 563), (563, 142, 133), (563, 133, 132)])
me_footbracket.materials.append(mat_stldefaultmaterial)
me_footbracket.update()

# ---- objects
ob_footbracket = bpy.data.objects.new('FootBracket', me_footbracket)

# ---- transforms, parenting, visibility, modifiers, constraints
ob_footbracket.location = (0.0, 0.0, 0.0)

# ---- collection membership
col_footbracket.objects.link(ob_footbracket)

# ---- scene / render settings (as saved in the file)
scene.frame_start = 1; scene.frame_end = 250; scene.frame_set(1)
scene.render.engine = 'BLENDER_EEVEE_NEXT'
scene.cycles.sampling_pattern = 'TABULATED_SOBOL'
scene.cycles.use_light_tree = False
scene.view_settings.view_transform = 'Filmic'
scene.unit_settings.scale_length = 0.001
bpy.context.view_layer.update()

# ---- added for rendering (the .blend has no active camera and no usable light): camera, sun
cam_auto = bpy.data.cameras.new('AutoCamera')
cam_auto.lens = 50.0
cam_auto.sensor_width = 36.0
cam_auto.clip_end = 1940.79
ob_auto_camera = bpy.data.objects.new('AutoCamera', cam_auto)
scene.collection.objects.link(ob_auto_camera)
ob_auto_camera.location = (110.587, -152.204, 67.9693)
ob_auto_camera.rotation_euler = (1.09748, -7.21219e-08, 0.694738)
scene.camera = ob_auto_camera
light_auto_sun = bpy.data.lights.new('AutoSun', 'SUN')
light_auto_sun.energy = 3.0
light_auto_sun.angle = 0.0523599
ob_auto_sun = bpy.data.objects.new('AutoSun', light_auto_sun)
scene.collection.objects.link(ob_auto_sun)
ob_auto_sun.rotation_euler = (0.872665, 0.174533, 0.523599)
bpy.context.view_layer.update()
